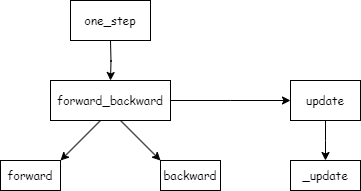

The diagram above was exported from draw.io. Its source (the exported page's mxGraphModel, read from the mxfile embedded in the PNG):
<mxGraphModel dx="794" dy="548" grid="1" gridSize="10" guides="1" tooltips="1" connect="1" arrows="1" fold="1" page="1" pageScale="1" pageWidth="827" pageHeight="1169" math="0" shadow="0">
  <root>
    <mxCell id="0" />
    <mxCell id="1" parent="0" />
    <mxCell id="Zle2FarCT2g_jwwecQwB-1" value="" style="rounded=0;whiteSpace=wrap;html=1;" vertex="1" parent="1">
      <mxGeometry x="320" y="40" width="80" height="40" as="geometry" />
    </mxCell>
    <mxCell id="Zle2FarCT2g_jwwecQwB-3" style="edgeStyle=orthogonalEdgeStyle;rounded=0;orthogonalLoop=1;jettySize=auto;html=1;" edge="1" parent="1">
      <mxGeometry relative="1" as="geometry">
        <mxPoint x="360" y="120" as="targetPoint" />
        <mxPoint x="360" y="80" as="sourcePoint" />
      </mxGeometry>
    </mxCell>
    <mxCell id="Zle2FarCT2g_jwwecQwB-2" value="&lt;font face=&quot;Comic Sans MS&quot;&gt;one_step&lt;/font&gt;" style="text;html=1;strokeColor=none;fillColor=none;align=center;verticalAlign=middle;whiteSpace=wrap;rounded=0;" vertex="1" parent="1">
      <mxGeometry x="330" y="45" width="60" height="30" as="geometry" />
    </mxCell>
    <mxCell id="Zle2FarCT2g_jwwecQwB-9" style="edgeStyle=orthogonalEdgeStyle;rounded=0;orthogonalLoop=1;jettySize=auto;html=1;" edge="1" parent="1" source="Zle2FarCT2g_jwwecQwB-4">
      <mxGeometry relative="1" as="geometry">
        <mxPoint x="540" y="140" as="targetPoint" />
      </mxGeometry>
    </mxCell>
    <mxCell id="Zle2FarCT2g_jwwecQwB-4" value="&lt;font face=&quot;Comic Sans MS&quot;&gt;forward_backward&lt;/font&gt;" style="rounded=0;whiteSpace=wrap;html=1;" vertex="1" parent="1">
      <mxGeometry x="300" y="120" width="120" height="40" as="geometry" />
    </mxCell>
    <mxCell id="Zle2FarCT2g_jwwecQwB-5" value="" style="endArrow=classic;html=1;rounded=0;" edge="1" parent="1">
      <mxGeometry width="50" height="50" relative="1" as="geometry">
        <mxPoint x="370" y="160" as="sourcePoint" />
        <mxPoint x="410" y="200" as="targetPoint" />
      </mxGeometry>
    </mxCell>
    <mxCell id="Zle2FarCT2g_jwwecQwB-6" value="" style="endArrow=classic;html=1;rounded=0;" edge="1" parent="1">
      <mxGeometry width="50" height="50" relative="1" as="geometry">
        <mxPoint x="350" y="160" as="sourcePoint" />
        <mxPoint x="310" y="200" as="targetPoint" />
      </mxGeometry>
    </mxCell>
    <mxCell id="Zle2FarCT2g_jwwecQwB-7" value="&lt;font face=&quot;Comic Sans MS&quot;&gt;forward&lt;/font&gt;" style="rounded=0;whiteSpace=wrap;html=1;" vertex="1" parent="1">
      <mxGeometry x="250" y="200" width="60" height="30" as="geometry" />
    </mxCell>
    <mxCell id="Zle2FarCT2g_jwwecQwB-8" value="&lt;font face=&quot;Comic Sans MS&quot;&gt;backward&lt;/font&gt;" style="rounded=0;whiteSpace=wrap;html=1;" vertex="1" parent="1">
      <mxGeometry x="410" y="200" width="60" height="30" as="geometry" />
    </mxCell>
    <mxCell id="Zle2FarCT2g_jwwecQwB-11" style="edgeStyle=orthogonalEdgeStyle;rounded=0;orthogonalLoop=1;jettySize=auto;html=1;" edge="1" parent="1" source="Zle2FarCT2g_jwwecQwB-10">
      <mxGeometry relative="1" as="geometry">
        <mxPoint x="575" y="200" as="targetPoint" />
      </mxGeometry>
    </mxCell>
    <mxCell id="Zle2FarCT2g_jwwecQwB-10" value="&lt;font face=&quot;Comic Sans MS&quot;&gt;update&lt;/font&gt;" style="rounded=0;whiteSpace=wrap;html=1;" vertex="1" parent="1">
      <mxGeometry x="540" y="120" width="70" height="40" as="geometry" />
    </mxCell>
    <mxCell id="Zle2FarCT2g_jwwecQwB-12" value="&lt;font face=&quot;Comic Sans MS&quot;&gt;_update&lt;/font&gt;" style="rounded=0;whiteSpace=wrap;html=1;" vertex="1" parent="1">
      <mxGeometry x="540" y="200" width="70" height="30" as="geometry" />
    </mxCell>
  </root>
</mxGraphModel>